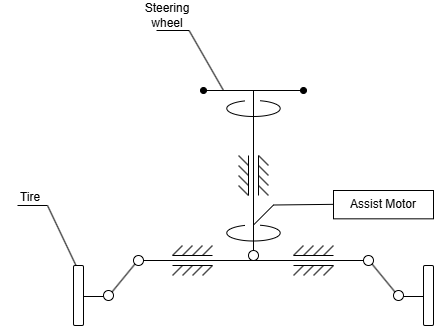

The diagram above was exported from draw.io. Its source (the exported page's mxGraphModel, read from the mxfile embedded in the PNG):
<mxGraphModel dx="773" dy="659" grid="1" gridSize="10" guides="1" tooltips="1" connect="1" arrows="1" fold="1" page="1" pageScale="1" pageWidth="850" pageHeight="1100" math="1" shadow="0">
  <root>
    <mxCell id="0" />
    <mxCell id="1" parent="0" />
    <mxCell id="McE1xmsAlvbvy3O_cM6W-1" value="" style="endArrow=oval;html=1;rounded=0;startArrow=oval;startFill=1;endFill=1;" parent="1" edge="1">
      <mxGeometry width="50" height="50" relative="1" as="geometry">
        <mxPoint x="410" y="340" as="sourcePoint" />
        <mxPoint x="510" y="340" as="targetPoint" />
      </mxGeometry>
    </mxCell>
    <mxCell id="McE1xmsAlvbvy3O_cM6W-14" value="" style="endArrow=none;html=1;rounded=0;exitX=0.5;exitY=0;exitDx=0;exitDy=0;" parent="1" source="McE1xmsAlvbvy3O_cM6W-29" edge="1">
      <mxGeometry width="50" height="50" relative="1" as="geometry">
        <mxPoint x="460" y="330" as="sourcePoint" />
        <mxPoint x="460" y="340" as="targetPoint" />
      </mxGeometry>
    </mxCell>
    <mxCell id="McE1xmsAlvbvy3O_cM6W-15" value="" style="group;rotation=90;flipV=0;" parent="1" connectable="0" vertex="1">
      <mxGeometry x="440" y="410" width="40" height="30" as="geometry" />
    </mxCell>
    <mxCell id="McE1xmsAlvbvy3O_cM6W-16" value="" style="endArrow=none;html=1;rounded=0;" parent="McE1xmsAlvbvy3O_cM6W-15" edge="1">
      <mxGeometry width="50" height="50" relative="1" as="geometry">
        <mxPoint x="25" y="-5" as="sourcePoint" />
        <mxPoint x="25" y="35" as="targetPoint" />
      </mxGeometry>
    </mxCell>
    <mxCell id="McE1xmsAlvbvy3O_cM6W-17" value="" style="endArrow=none;html=1;rounded=0;" parent="McE1xmsAlvbvy3O_cM6W-15" edge="1">
      <mxGeometry width="50" height="50" relative="1" as="geometry">
        <mxPoint x="15" y="-5" as="sourcePoint" />
        <mxPoint x="15" y="35" as="targetPoint" />
      </mxGeometry>
    </mxCell>
    <mxCell id="McE1xmsAlvbvy3O_cM6W-18" value="" style="endArrow=none;html=1;rounded=0;" parent="McE1xmsAlvbvy3O_cM6W-15" edge="1">
      <mxGeometry width="50" height="50" relative="1" as="geometry">
        <mxPoint x="5" y="-5" as="sourcePoint" />
        <mxPoint x="15" y="5" as="targetPoint" />
      </mxGeometry>
    </mxCell>
    <mxCell id="McE1xmsAlvbvy3O_cM6W-19" value="" style="endArrow=none;html=1;rounded=0;" parent="McE1xmsAlvbvy3O_cM6W-15" edge="1">
      <mxGeometry width="50" height="50" relative="1" as="geometry">
        <mxPoint x="5" y="5" as="sourcePoint" />
        <mxPoint x="15" y="15" as="targetPoint" />
      </mxGeometry>
    </mxCell>
    <mxCell id="McE1xmsAlvbvy3O_cM6W-20" value="" style="endArrow=none;html=1;rounded=0;" parent="McE1xmsAlvbvy3O_cM6W-15" edge="1">
      <mxGeometry width="50" height="50" relative="1" as="geometry">
        <mxPoint x="5" y="15" as="sourcePoint" />
        <mxPoint x="15" y="25" as="targetPoint" />
      </mxGeometry>
    </mxCell>
    <mxCell id="McE1xmsAlvbvy3O_cM6W-21" value="" style="endArrow=none;html=1;rounded=0;" parent="McE1xmsAlvbvy3O_cM6W-15" edge="1">
      <mxGeometry width="50" height="50" relative="1" as="geometry">
        <mxPoint x="5" y="25" as="sourcePoint" />
        <mxPoint x="15" y="35" as="targetPoint" />
      </mxGeometry>
    </mxCell>
    <mxCell id="McE1xmsAlvbvy3O_cM6W-22" value="" style="endArrow=none;html=1;rounded=0;" parent="McE1xmsAlvbvy3O_cM6W-15" edge="1">
      <mxGeometry width="50" height="50" relative="1" as="geometry">
        <mxPoint x="25" y="-5" as="sourcePoint" />
        <mxPoint x="35" y="5" as="targetPoint" />
      </mxGeometry>
    </mxCell>
    <mxCell id="McE1xmsAlvbvy3O_cM6W-23" value="" style="endArrow=none;html=1;rounded=0;" parent="McE1xmsAlvbvy3O_cM6W-15" edge="1">
      <mxGeometry width="50" height="50" relative="1" as="geometry">
        <mxPoint x="25" y="5" as="sourcePoint" />
        <mxPoint x="35" y="15" as="targetPoint" />
      </mxGeometry>
    </mxCell>
    <mxCell id="McE1xmsAlvbvy3O_cM6W-24" value="" style="endArrow=none;html=1;rounded=0;" parent="McE1xmsAlvbvy3O_cM6W-15" edge="1">
      <mxGeometry width="50" height="50" relative="1" as="geometry">
        <mxPoint x="25" y="15" as="sourcePoint" />
        <mxPoint x="35" y="25" as="targetPoint" />
      </mxGeometry>
    </mxCell>
    <mxCell id="McE1xmsAlvbvy3O_cM6W-25" value="" style="endArrow=none;html=1;rounded=0;" parent="McE1xmsAlvbvy3O_cM6W-15" edge="1">
      <mxGeometry width="50" height="50" relative="1" as="geometry">
        <mxPoint x="25" y="25" as="sourcePoint" />
        <mxPoint x="35" y="35" as="targetPoint" />
      </mxGeometry>
    </mxCell>
    <mxCell id="McE1xmsAlvbvy3O_cM6W-29" value="" style="ellipse;whiteSpace=wrap;html=1;shapeInside=1;aspect=fixed;" parent="1" vertex="1">
      <mxGeometry x="455" y="500" width="10" height="10" as="geometry" />
    </mxCell>
    <mxCell id="McE1xmsAlvbvy3O_cM6W-30" value="" style="endArrow=none;html=1;rounded=0;" parent="1" edge="1">
      <mxGeometry width="50" height="50" relative="1" as="geometry">
        <mxPoint x="350" y="510" as="sourcePoint" />
        <mxPoint x="570" y="510" as="targetPoint" />
      </mxGeometry>
    </mxCell>
    <mxCell id="McE1xmsAlvbvy3O_cM6W-31" value="" style="ellipse;whiteSpace=wrap;html=1;shapeInside=1;aspect=fixed;" parent="1" vertex="1">
      <mxGeometry x="570" y="505" width="10" height="10" as="geometry" />
    </mxCell>
    <mxCell id="McE1xmsAlvbvy3O_cM6W-32" value="" style="ellipse;whiteSpace=wrap;html=1;shapeInside=1;aspect=fixed;" parent="1" vertex="1">
      <mxGeometry x="340" y="505" width="10" height="10" as="geometry" />
    </mxCell>
    <mxCell id="McE1xmsAlvbvy3O_cM6W-33" value="" style="group" parent="1" connectable="0" vertex="1">
      <mxGeometry x="379" y="495" width="40" height="30" as="geometry" />
    </mxCell>
    <mxCell id="McE1xmsAlvbvy3O_cM6W-34" value="" style="endArrow=none;html=1;rounded=0;" parent="McE1xmsAlvbvy3O_cM6W-33" edge="1">
      <mxGeometry width="50" height="50" relative="1" as="geometry">
        <mxPoint y="10" as="sourcePoint" />
        <mxPoint x="40" y="10" as="targetPoint" />
      </mxGeometry>
    </mxCell>
    <mxCell id="McE1xmsAlvbvy3O_cM6W-35" value="" style="endArrow=none;html=1;rounded=0;" parent="McE1xmsAlvbvy3O_cM6W-33" edge="1">
      <mxGeometry width="50" height="50" relative="1" as="geometry">
        <mxPoint y="20" as="sourcePoint" />
        <mxPoint x="40" y="20" as="targetPoint" />
      </mxGeometry>
    </mxCell>
    <mxCell id="McE1xmsAlvbvy3O_cM6W-36" value="" style="endArrow=none;html=1;rounded=0;" parent="McE1xmsAlvbvy3O_cM6W-33" edge="1">
      <mxGeometry width="50" height="50" relative="1" as="geometry">
        <mxPoint y="30" as="sourcePoint" />
        <mxPoint x="10" y="20" as="targetPoint" />
      </mxGeometry>
    </mxCell>
    <mxCell id="McE1xmsAlvbvy3O_cM6W-37" value="" style="endArrow=none;html=1;rounded=0;" parent="McE1xmsAlvbvy3O_cM6W-33" edge="1">
      <mxGeometry width="50" height="50" relative="1" as="geometry">
        <mxPoint x="10" y="30" as="sourcePoint" />
        <mxPoint x="20" y="20" as="targetPoint" />
      </mxGeometry>
    </mxCell>
    <mxCell id="McE1xmsAlvbvy3O_cM6W-38" value="" style="endArrow=none;html=1;rounded=0;" parent="McE1xmsAlvbvy3O_cM6W-33" edge="1">
      <mxGeometry width="50" height="50" relative="1" as="geometry">
        <mxPoint x="20" y="30" as="sourcePoint" />
        <mxPoint x="30" y="20" as="targetPoint" />
      </mxGeometry>
    </mxCell>
    <mxCell id="McE1xmsAlvbvy3O_cM6W-39" value="" style="endArrow=none;html=1;rounded=0;" parent="McE1xmsAlvbvy3O_cM6W-33" edge="1">
      <mxGeometry width="50" height="50" relative="1" as="geometry">
        <mxPoint x="30" y="30" as="sourcePoint" />
        <mxPoint x="40" y="20" as="targetPoint" />
      </mxGeometry>
    </mxCell>
    <mxCell id="McE1xmsAlvbvy3O_cM6W-40" value="" style="endArrow=none;html=1;rounded=0;" parent="McE1xmsAlvbvy3O_cM6W-33" edge="1">
      <mxGeometry width="50" height="50" relative="1" as="geometry">
        <mxPoint y="10" as="sourcePoint" />
        <mxPoint x="10" as="targetPoint" />
      </mxGeometry>
    </mxCell>
    <mxCell id="McE1xmsAlvbvy3O_cM6W-41" value="" style="endArrow=none;html=1;rounded=0;" parent="McE1xmsAlvbvy3O_cM6W-33" edge="1">
      <mxGeometry width="50" height="50" relative="1" as="geometry">
        <mxPoint x="10" y="10" as="sourcePoint" />
        <mxPoint x="20" as="targetPoint" />
      </mxGeometry>
    </mxCell>
    <mxCell id="McE1xmsAlvbvy3O_cM6W-42" value="" style="endArrow=none;html=1;rounded=0;" parent="McE1xmsAlvbvy3O_cM6W-33" edge="1">
      <mxGeometry width="50" height="50" relative="1" as="geometry">
        <mxPoint x="20" y="10" as="sourcePoint" />
        <mxPoint x="30" as="targetPoint" />
      </mxGeometry>
    </mxCell>
    <mxCell id="McE1xmsAlvbvy3O_cM6W-43" value="" style="endArrow=none;html=1;rounded=0;" parent="McE1xmsAlvbvy3O_cM6W-33" edge="1">
      <mxGeometry width="50" height="50" relative="1" as="geometry">
        <mxPoint x="30" y="10" as="sourcePoint" />
        <mxPoint x="40" as="targetPoint" />
      </mxGeometry>
    </mxCell>
    <mxCell id="McE1xmsAlvbvy3O_cM6W-44" value="" style="group" parent="1" connectable="0" vertex="1">
      <mxGeometry x="500" y="495" width="40" height="30" as="geometry" />
    </mxCell>
    <mxCell id="McE1xmsAlvbvy3O_cM6W-45" value="" style="endArrow=none;html=1;rounded=0;" parent="McE1xmsAlvbvy3O_cM6W-44" edge="1">
      <mxGeometry width="50" height="50" relative="1" as="geometry">
        <mxPoint y="10" as="sourcePoint" />
        <mxPoint x="40" y="10" as="targetPoint" />
      </mxGeometry>
    </mxCell>
    <mxCell id="McE1xmsAlvbvy3O_cM6W-46" value="" style="endArrow=none;html=1;rounded=0;" parent="McE1xmsAlvbvy3O_cM6W-44" edge="1">
      <mxGeometry width="50" height="50" relative="1" as="geometry">
        <mxPoint y="20" as="sourcePoint" />
        <mxPoint x="40" y="20" as="targetPoint" />
      </mxGeometry>
    </mxCell>
    <mxCell id="McE1xmsAlvbvy3O_cM6W-47" value="" style="endArrow=none;html=1;rounded=0;" parent="McE1xmsAlvbvy3O_cM6W-44" edge="1">
      <mxGeometry width="50" height="50" relative="1" as="geometry">
        <mxPoint y="30" as="sourcePoint" />
        <mxPoint x="10" y="20" as="targetPoint" />
      </mxGeometry>
    </mxCell>
    <mxCell id="McE1xmsAlvbvy3O_cM6W-48" value="" style="endArrow=none;html=1;rounded=0;" parent="McE1xmsAlvbvy3O_cM6W-44" edge="1">
      <mxGeometry width="50" height="50" relative="1" as="geometry">
        <mxPoint x="10" y="30" as="sourcePoint" />
        <mxPoint x="20" y="20" as="targetPoint" />
      </mxGeometry>
    </mxCell>
    <mxCell id="McE1xmsAlvbvy3O_cM6W-49" value="" style="endArrow=none;html=1;rounded=0;" parent="McE1xmsAlvbvy3O_cM6W-44" edge="1">
      <mxGeometry width="50" height="50" relative="1" as="geometry">
        <mxPoint x="20" y="30" as="sourcePoint" />
        <mxPoint x="30" y="20" as="targetPoint" />
      </mxGeometry>
    </mxCell>
    <mxCell id="McE1xmsAlvbvy3O_cM6W-50" value="" style="endArrow=none;html=1;rounded=0;" parent="McE1xmsAlvbvy3O_cM6W-44" edge="1">
      <mxGeometry width="50" height="50" relative="1" as="geometry">
        <mxPoint x="30" y="30" as="sourcePoint" />
        <mxPoint x="40" y="20" as="targetPoint" />
      </mxGeometry>
    </mxCell>
    <mxCell id="McE1xmsAlvbvy3O_cM6W-51" value="" style="endArrow=none;html=1;rounded=0;" parent="McE1xmsAlvbvy3O_cM6W-44" edge="1">
      <mxGeometry width="50" height="50" relative="1" as="geometry">
        <mxPoint y="10" as="sourcePoint" />
        <mxPoint x="10" as="targetPoint" />
      </mxGeometry>
    </mxCell>
    <mxCell id="McE1xmsAlvbvy3O_cM6W-52" value="" style="endArrow=none;html=1;rounded=0;" parent="McE1xmsAlvbvy3O_cM6W-44" edge="1">
      <mxGeometry width="50" height="50" relative="1" as="geometry">
        <mxPoint x="10" y="10" as="sourcePoint" />
        <mxPoint x="20" as="targetPoint" />
      </mxGeometry>
    </mxCell>
    <mxCell id="McE1xmsAlvbvy3O_cM6W-53" value="" style="endArrow=none;html=1;rounded=0;" parent="McE1xmsAlvbvy3O_cM6W-44" edge="1">
      <mxGeometry width="50" height="50" relative="1" as="geometry">
        <mxPoint x="20" y="10" as="sourcePoint" />
        <mxPoint x="30" as="targetPoint" />
      </mxGeometry>
    </mxCell>
    <mxCell id="McE1xmsAlvbvy3O_cM6W-54" value="" style="endArrow=none;html=1;rounded=0;" parent="McE1xmsAlvbvy3O_cM6W-44" edge="1">
      <mxGeometry width="50" height="50" relative="1" as="geometry">
        <mxPoint x="30" y="10" as="sourcePoint" />
        <mxPoint x="40" as="targetPoint" />
      </mxGeometry>
    </mxCell>
    <mxCell id="McE1xmsAlvbvy3O_cM6W-55" value="" style="endArrow=none;html=1;rounded=0;entryX=0;entryY=1;entryDx=0;entryDy=0;exitX=1;exitY=0;exitDx=0;exitDy=0;" parent="1" source="McE1xmsAlvbvy3O_cM6W-57" target="McE1xmsAlvbvy3O_cM6W-32" edge="1">
      <mxGeometry width="50" height="50" relative="1" as="geometry">
        <mxPoint x="320" y="540" as="sourcePoint" />
        <mxPoint x="340" y="515" as="targetPoint" />
      </mxGeometry>
    </mxCell>
    <mxCell id="McE1xmsAlvbvy3O_cM6W-56" value="" style="endArrow=none;html=1;rounded=0;entryX=1;entryY=1;entryDx=0;entryDy=0;exitX=0;exitY=0;exitDx=0;exitDy=0;" parent="1" source="McE1xmsAlvbvy3O_cM6W-58" target="McE1xmsAlvbvy3O_cM6W-31" edge="1">
      <mxGeometry width="50" height="50" relative="1" as="geometry">
        <mxPoint x="600" y="540" as="sourcePoint" />
        <mxPoint x="580" y="515" as="targetPoint" />
      </mxGeometry>
    </mxCell>
    <mxCell id="McE1xmsAlvbvy3O_cM6W-57" value="" style="ellipse;whiteSpace=wrap;html=1;shapeInside=1;aspect=fixed;" parent="1" vertex="1">
      <mxGeometry x="310" y="540" width="10" height="10" as="geometry" />
    </mxCell>
    <mxCell id="McE1xmsAlvbvy3O_cM6W-58" value="" style="ellipse;whiteSpace=wrap;html=1;shapeInside=1;aspect=fixed;" parent="1" vertex="1">
      <mxGeometry x="600" y="540" width="10" height="10" as="geometry" />
    </mxCell>
    <mxCell id="McE1xmsAlvbvy3O_cM6W-59" value="" style="endArrow=none;html=1;rounded=0;" parent="1" edge="1">
      <mxGeometry width="50" height="50" relative="1" as="geometry">
        <mxPoint x="610" y="546" as="sourcePoint" />
        <mxPoint x="630" y="546" as="targetPoint" />
      </mxGeometry>
    </mxCell>
    <mxCell id="McE1xmsAlvbvy3O_cM6W-60" value="" style="endArrow=none;html=1;rounded=0;" parent="1" edge="1">
      <mxGeometry width="50" height="50" relative="1" as="geometry">
        <mxPoint x="290" y="546" as="sourcePoint" />
        <mxPoint x="310" y="546" as="targetPoint" />
      </mxGeometry>
    </mxCell>
    <mxCell id="McE1xmsAlvbvy3O_cM6W-61" value="" style="rounded=1;whiteSpace=wrap;html=1;" parent="1" vertex="1">
      <mxGeometry x="630" y="515" width="10" height="60" as="geometry" />
    </mxCell>
    <mxCell id="McE1xmsAlvbvy3O_cM6W-62" value="" style="rounded=1;whiteSpace=wrap;html=1;" parent="1" vertex="1">
      <mxGeometry x="280" y="515" width="10" height="60" as="geometry" />
    </mxCell>
    <mxCell id="McE1xmsAlvbvy3O_cM6W-65" value="" style="verticalLabelPosition=bottom;verticalAlign=top;html=1;shape=mxgraph.basic.arc;startAngle=0.04179553286721807;endAngle=0.9462250161786258;startArrow=classicThin;startFill=1;endArrow=none;endFill=0;" parent="1" vertex="1">
      <mxGeometry x="433.33000000000004" y="350" width="53.33" height="16" as="geometry" />
    </mxCell>
    <mxCell id="McE1xmsAlvbvy3O_cM6W-83" value="" style="endArrow=none;html=1;rounded=0;entryX=0;entryY=0.5;entryDx=0;entryDy=0;" parent="1" edge="1">
      <mxGeometry width="50" height="50" relative="1" as="geometry">
        <mxPoint x="460" y="474.5" as="sourcePoint" />
        <mxPoint x="540" y="453.83500000000004" as="targetPoint" />
        <Array as="points">
          <mxPoint x="480" y="454.5" />
        </Array>
      </mxGeometry>
    </mxCell>
    <mxCell id="McE1xmsAlvbvy3O_cM6W-96" value="Steering wheel" style="text;html=1;whiteSpace=wrap;strokeColor=none;fillColor=none;align=center;verticalAlign=middle;rounded=0;" parent="1" vertex="1">
      <mxGeometry x="344" y="250" width="60" height="30" as="geometry" />
    </mxCell>
    <mxCell id="McE1xmsAlvbvy3O_cM6W-98" value="" style="group" parent="1" connectable="0" vertex="1">
      <mxGeometry x="363" y="280" width="67" height="60" as="geometry" />
    </mxCell>
    <mxCell id="McE1xmsAlvbvy3O_cM6W-92" value="" style="endArrow=none;html=1;rounded=0;" parent="McE1xmsAlvbvy3O_cM6W-98" edge="1">
      <mxGeometry width="50" height="50" relative="1" as="geometry">
        <mxPoint x="32.5928328198476" as="sourcePoint" />
        <mxPoint x="67" y="59.99999999999999" as="targetPoint" />
      </mxGeometry>
    </mxCell>
    <mxCell id="McE1xmsAlvbvy3O_cM6W-93" value="" style="endArrow=none;html=1;rounded=0;" parent="McE1xmsAlvbvy3O_cM6W-98" edge="1">
      <mxGeometry width="50" height="50" relative="1" as="geometry">
        <mxPoint as="sourcePoint" />
        <mxPoint x="32.5928328198476" as="targetPoint" />
      </mxGeometry>
    </mxCell>
    <mxCell id="McE1xmsAlvbvy3O_cM6W-129" value="Assist Motor" style="rounded=0;whiteSpace=wrap;html=1;" parent="1" vertex="1">
      <mxGeometry x="540" y="440" width="100" height="28.33" as="geometry" />
    </mxCell>
    <mxCell id="McE1xmsAlvbvy3O_cM6W-134" value="" style="group" parent="1" connectable="0" vertex="1">
      <mxGeometry x="224" y="455" width="61.66999999999996" height="55" as="geometry" />
    </mxCell>
    <mxCell id="McE1xmsAlvbvy3O_cM6W-135" value="" style="endArrow=none;html=1;rounded=0;entryX=0.25;entryY=0;entryDx=0;entryDy=0;" parent="McE1xmsAlvbvy3O_cM6W-134" target="McE1xmsAlvbvy3O_cM6W-62" edge="1">
      <mxGeometry width="50" height="50" relative="1" as="geometry">
        <mxPoint x="30" as="sourcePoint" />
        <mxPoint x="61.66999999999996" y="55" as="targetPoint" />
      </mxGeometry>
    </mxCell>
    <mxCell id="McE1xmsAlvbvy3O_cM6W-136" value="" style="endArrow=none;html=1;rounded=0;" parent="McE1xmsAlvbvy3O_cM6W-134" edge="1">
      <mxGeometry width="50" height="50" relative="1" as="geometry">
        <mxPoint as="sourcePoint" />
        <mxPoint x="30" as="targetPoint" />
      </mxGeometry>
    </mxCell>
    <mxCell id="McE1xmsAlvbvy3O_cM6W-137" value="Tire" style="text;html=1;whiteSpace=wrap;strokeColor=none;fillColor=none;align=center;verticalAlign=middle;rounded=0;" parent="1" vertex="1">
      <mxGeometry x="207" y="431.5" width="60" height="30" as="geometry" />
    </mxCell>
    <mxCell id="11" value="" style="verticalLabelPosition=bottom;verticalAlign=top;html=1;shape=mxgraph.basic.arc;startAngle=0.04179553286721807;endAngle=0.9462250161786258;startArrow=classicThin;startFill=1;endArrow=none;endFill=0;" parent="1" vertex="1">
      <mxGeometry x="433.33000000000004" y="474.5" width="53.33" height="16" as="geometry" />
    </mxCell>
  </root>
</mxGraphModel>